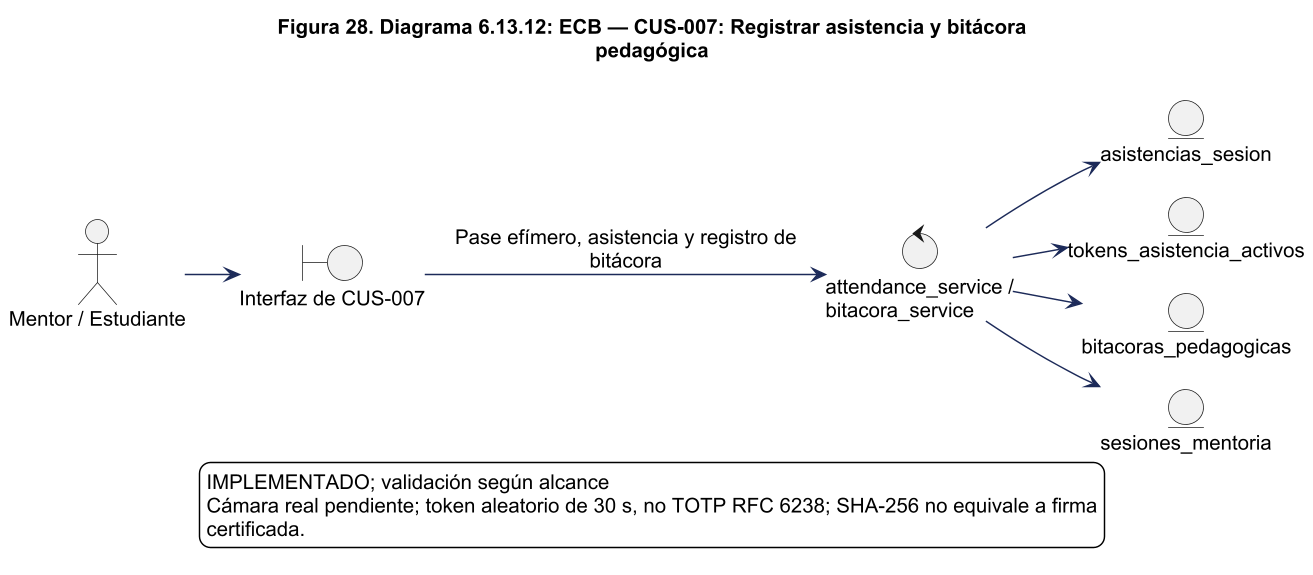

The diagram above was rendered by PlantUML. Its source (embedded in the PNG):
@startuml
!pragma layout smetana
skinparam backgroundColor white
skinparam shadowing false
skinparam defaultFontName Arial
skinparam defaultFontSize 14
skinparam ArrowColor #1C2A59
skinparam packageStyle rectangle
skinparam wrapWidth 220
skinparam maxMessageSize 260
skinparam dpi 140
title Figura 28. Diagrama 6.13.12: ECB — CUS-007: Registrar asistencia y bitácora\npedagógica
left to right direction
actor "Mentor / Estudiante" as actor
boundary "Interfaz de CUS-007" as ui
control "attendance_service / bitacora_service" as control
actor --> ui
ui --> control : Pase efímero, asistencia y registro de\nbitácora
entity "asistencias_sesion" as e0
control --> e0
entity "tokens_asistencia_activos" as e1
control --> e1
entity "bitacoras_pedagogicas" as e2
control --> e2
entity "sesiones_mentoria" as e3
control --> e3

legend bottom
IMPLEMENTADO; validación según alcance
Cámara real pendiente; token aleatorio de 30 s, no TOTP RFC 6238; SHA-256 no equivale a firma
certificada.
endlegend

@enduml